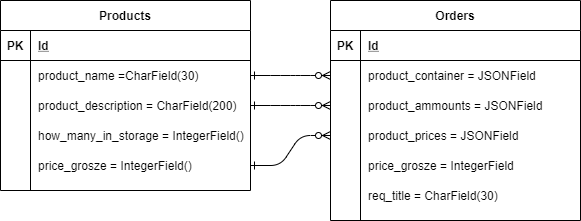

The diagram above was exported from draw.io. Its source (the exported page's mxGraphModel, read from the mxfile embedded in the PNG):
<mxGraphModel dx="1422" dy="762" grid="1" gridSize="10" guides="1" tooltips="1" connect="1" arrows="1" fold="1" page="1" pageScale="1" pageWidth="850" pageHeight="1100" math="0" shadow="0" extFonts="Permanent Marker^https://fonts.googleapis.com/css?family=Permanent+Marker">
  <root>
    <mxCell id="0" />
    <mxCell id="1" parent="0" />
    <mxCell id="C-vyLk0tnHw3VtMMgP7b-1" value="" style="edgeStyle=entityRelationEdgeStyle;endArrow=ERzeroToMany;startArrow=ERone;endFill=1;startFill=0;exitX=1;exitY=0.5;exitDx=0;exitDy=0;" parent="1" source="C-vyLk0tnHw3VtMMgP7b-27" target="C-vyLk0tnHw3VtMMgP7b-6" edge="1">
      <mxGeometry width="100" height="100" relative="1" as="geometry">
        <mxPoint x="340" y="720" as="sourcePoint" />
        <mxPoint x="440" y="620" as="targetPoint" />
      </mxGeometry>
    </mxCell>
    <mxCell id="C-vyLk0tnHw3VtMMgP7b-2" value="Orders" style="shape=table;startSize=30;container=1;collapsible=1;childLayout=tableLayout;fixedRows=1;rowLines=0;fontStyle=1;align=center;resizeLast=1;" parent="1" vertex="1">
      <mxGeometry x="450" y="120" width="250" height="220" as="geometry" />
    </mxCell>
    <mxCell id="C-vyLk0tnHw3VtMMgP7b-3" value="" style="shape=partialRectangle;collapsible=0;dropTarget=0;pointerEvents=0;fillColor=none;points=[[0,0.5],[1,0.5]];portConstraint=eastwest;top=0;left=0;right=0;bottom=1;" parent="C-vyLk0tnHw3VtMMgP7b-2" vertex="1">
      <mxGeometry y="30" width="250" height="30" as="geometry" />
    </mxCell>
    <mxCell id="C-vyLk0tnHw3VtMMgP7b-4" value="PK" style="shape=partialRectangle;overflow=hidden;connectable=0;fillColor=none;top=0;left=0;bottom=0;right=0;fontStyle=1;" parent="C-vyLk0tnHw3VtMMgP7b-3" vertex="1">
      <mxGeometry width="30" height="30" as="geometry" />
    </mxCell>
    <mxCell id="C-vyLk0tnHw3VtMMgP7b-5" value="Id" style="shape=partialRectangle;overflow=hidden;connectable=0;fillColor=none;top=0;left=0;bottom=0;right=0;align=left;spacingLeft=6;fontStyle=5;" parent="C-vyLk0tnHw3VtMMgP7b-3" vertex="1">
      <mxGeometry x="30" width="220" height="30" as="geometry" />
    </mxCell>
    <mxCell id="C-vyLk0tnHw3VtMMgP7b-6" value="" style="shape=partialRectangle;collapsible=0;dropTarget=0;pointerEvents=0;fillColor=none;points=[[0,0.5],[1,0.5]];portConstraint=eastwest;top=0;left=0;right=0;bottom=0;" parent="C-vyLk0tnHw3VtMMgP7b-2" vertex="1">
      <mxGeometry y="60" width="250" height="30" as="geometry" />
    </mxCell>
    <mxCell id="C-vyLk0tnHw3VtMMgP7b-7" value="" style="shape=partialRectangle;overflow=hidden;connectable=0;fillColor=none;top=0;left=0;bottom=0;right=0;" parent="C-vyLk0tnHw3VtMMgP7b-6" vertex="1">
      <mxGeometry width="30" height="30" as="geometry" />
    </mxCell>
    <mxCell id="C-vyLk0tnHw3VtMMgP7b-8" value="product_container = JSONField" style="shape=partialRectangle;overflow=hidden;connectable=0;fillColor=none;top=0;left=0;bottom=0;right=0;align=left;spacingLeft=6;" parent="C-vyLk0tnHw3VtMMgP7b-6" vertex="1">
      <mxGeometry x="30" width="220" height="30" as="geometry" />
    </mxCell>
    <mxCell id="C-vyLk0tnHw3VtMMgP7b-9" value="" style="shape=partialRectangle;collapsible=0;dropTarget=0;pointerEvents=0;fillColor=none;points=[[0,0.5],[1,0.5]];portConstraint=eastwest;top=0;left=0;right=0;bottom=0;" parent="C-vyLk0tnHw3VtMMgP7b-2" vertex="1">
      <mxGeometry y="90" width="250" height="30" as="geometry" />
    </mxCell>
    <mxCell id="C-vyLk0tnHw3VtMMgP7b-10" value="" style="shape=partialRectangle;overflow=hidden;connectable=0;fillColor=none;top=0;left=0;bottom=0;right=0;" parent="C-vyLk0tnHw3VtMMgP7b-9" vertex="1">
      <mxGeometry width="30" height="30" as="geometry" />
    </mxCell>
    <mxCell id="C-vyLk0tnHw3VtMMgP7b-11" value="product_ammounts = JSONField" style="shape=partialRectangle;overflow=hidden;connectable=0;fillColor=none;top=0;left=0;bottom=0;right=0;align=left;spacingLeft=6;" parent="C-vyLk0tnHw3VtMMgP7b-9" vertex="1">
      <mxGeometry x="30" width="220" height="30" as="geometry" />
    </mxCell>
    <mxCell id="4kOYodhcMeWpoknwbQSc-24" value="" style="shape=partialRectangle;collapsible=0;dropTarget=0;pointerEvents=0;fillColor=none;points=[[0,0.5],[1,0.5]];portConstraint=eastwest;top=0;left=0;right=0;bottom=0;" vertex="1" parent="C-vyLk0tnHw3VtMMgP7b-2">
      <mxGeometry y="120" width="250" height="30" as="geometry" />
    </mxCell>
    <mxCell id="4kOYodhcMeWpoknwbQSc-25" value="" style="shape=partialRectangle;overflow=hidden;connectable=0;fillColor=none;top=0;left=0;bottom=0;right=0;" vertex="1" parent="4kOYodhcMeWpoknwbQSc-24">
      <mxGeometry width="30" height="30" as="geometry" />
    </mxCell>
    <mxCell id="4kOYodhcMeWpoknwbQSc-26" value="product_prices = JSONField" style="shape=partialRectangle;overflow=hidden;connectable=0;fillColor=none;top=0;left=0;bottom=0;right=0;align=left;spacingLeft=6;" vertex="1" parent="4kOYodhcMeWpoknwbQSc-24">
      <mxGeometry x="30" width="220" height="30" as="geometry" />
    </mxCell>
    <mxCell id="4kOYodhcMeWpoknwbQSc-27" value="" style="shape=partialRectangle;collapsible=0;dropTarget=0;pointerEvents=0;fillColor=none;points=[[0,0.5],[1,0.5]];portConstraint=eastwest;top=0;left=0;right=0;bottom=0;" vertex="1" parent="C-vyLk0tnHw3VtMMgP7b-2">
      <mxGeometry y="150" width="250" height="30" as="geometry" />
    </mxCell>
    <mxCell id="4kOYodhcMeWpoknwbQSc-28" value="" style="shape=partialRectangle;overflow=hidden;connectable=0;fillColor=none;top=0;left=0;bottom=0;right=0;" vertex="1" parent="4kOYodhcMeWpoknwbQSc-27">
      <mxGeometry width="30" height="30" as="geometry" />
    </mxCell>
    <mxCell id="4kOYodhcMeWpoknwbQSc-29" value="price_grosze = IntegerField" style="shape=partialRectangle;overflow=hidden;connectable=0;fillColor=none;top=0;left=0;bottom=0;right=0;align=left;spacingLeft=6;" vertex="1" parent="4kOYodhcMeWpoknwbQSc-27">
      <mxGeometry x="30" width="220" height="30" as="geometry" />
    </mxCell>
    <mxCell id="4kOYodhcMeWpoknwbQSc-30" value="" style="shape=partialRectangle;collapsible=0;dropTarget=0;pointerEvents=0;fillColor=none;points=[[0,0.5],[1,0.5]];portConstraint=eastwest;top=0;left=0;right=0;bottom=0;" vertex="1" parent="C-vyLk0tnHw3VtMMgP7b-2">
      <mxGeometry y="180" width="250" height="30" as="geometry" />
    </mxCell>
    <mxCell id="4kOYodhcMeWpoknwbQSc-31" value="" style="shape=partialRectangle;overflow=hidden;connectable=0;fillColor=none;top=0;left=0;bottom=0;right=0;" vertex="1" parent="4kOYodhcMeWpoknwbQSc-30">
      <mxGeometry width="30" height="30" as="geometry" />
    </mxCell>
    <mxCell id="4kOYodhcMeWpoknwbQSc-32" value="req_title = CharField(30)" style="shape=partialRectangle;overflow=hidden;connectable=0;fillColor=none;top=0;left=0;bottom=0;right=0;align=left;spacingLeft=6;" vertex="1" parent="4kOYodhcMeWpoknwbQSc-30">
      <mxGeometry x="30" width="220" height="30" as="geometry" />
    </mxCell>
    <mxCell id="C-vyLk0tnHw3VtMMgP7b-23" value="Products" style="shape=table;startSize=30;container=1;collapsible=1;childLayout=tableLayout;fixedRows=1;rowLines=0;fontStyle=1;align=center;resizeLast=1;" parent="1" vertex="1">
      <mxGeometry x="120" y="120" width="250" height="190" as="geometry" />
    </mxCell>
    <mxCell id="C-vyLk0tnHw3VtMMgP7b-24" value="" style="shape=partialRectangle;collapsible=0;dropTarget=0;pointerEvents=0;fillColor=none;points=[[0,0.5],[1,0.5]];portConstraint=eastwest;top=0;left=0;right=0;bottom=1;" parent="C-vyLk0tnHw3VtMMgP7b-23" vertex="1">
      <mxGeometry y="30" width="250" height="30" as="geometry" />
    </mxCell>
    <mxCell id="C-vyLk0tnHw3VtMMgP7b-25" value="PK" style="shape=partialRectangle;overflow=hidden;connectable=0;fillColor=none;top=0;left=0;bottom=0;right=0;fontStyle=1;" parent="C-vyLk0tnHw3VtMMgP7b-24" vertex="1">
      <mxGeometry width="30" height="30" as="geometry" />
    </mxCell>
    <mxCell id="C-vyLk0tnHw3VtMMgP7b-26" value="Id" style="shape=partialRectangle;overflow=hidden;connectable=0;fillColor=none;top=0;left=0;bottom=0;right=0;align=left;spacingLeft=6;fontStyle=5;" parent="C-vyLk0tnHw3VtMMgP7b-24" vertex="1">
      <mxGeometry x="30" width="220" height="30" as="geometry" />
    </mxCell>
    <mxCell id="C-vyLk0tnHw3VtMMgP7b-27" value="" style="shape=partialRectangle;collapsible=0;dropTarget=0;pointerEvents=0;fillColor=none;points=[[0,0.5],[1,0.5]];portConstraint=eastwest;top=0;left=0;right=0;bottom=0;" parent="C-vyLk0tnHw3VtMMgP7b-23" vertex="1">
      <mxGeometry y="60" width="250" height="30" as="geometry" />
    </mxCell>
    <mxCell id="C-vyLk0tnHw3VtMMgP7b-28" value="" style="shape=partialRectangle;overflow=hidden;connectable=0;fillColor=none;top=0;left=0;bottom=0;right=0;" parent="C-vyLk0tnHw3VtMMgP7b-27" vertex="1">
      <mxGeometry width="30" height="30" as="geometry" />
    </mxCell>
    <mxCell id="C-vyLk0tnHw3VtMMgP7b-29" value="product_name =CharField(30)" style="shape=partialRectangle;overflow=hidden;connectable=0;fillColor=none;top=0;left=0;bottom=0;right=0;align=left;spacingLeft=6;" parent="C-vyLk0tnHw3VtMMgP7b-27" vertex="1">
      <mxGeometry x="30" width="220" height="30" as="geometry" />
    </mxCell>
    <mxCell id="4kOYodhcMeWpoknwbQSc-1" value="" style="shape=partialRectangle;collapsible=0;dropTarget=0;pointerEvents=0;fillColor=none;points=[[0,0.5],[1,0.5]];portConstraint=eastwest;top=0;left=0;right=0;bottom=0;" vertex="1" parent="C-vyLk0tnHw3VtMMgP7b-23">
      <mxGeometry y="90" width="250" height="30" as="geometry" />
    </mxCell>
    <mxCell id="4kOYodhcMeWpoknwbQSc-2" value="" style="shape=partialRectangle;overflow=hidden;connectable=0;fillColor=none;top=0;left=0;bottom=0;right=0;" vertex="1" parent="4kOYodhcMeWpoknwbQSc-1">
      <mxGeometry width="30" height="30" as="geometry" />
    </mxCell>
    <mxCell id="4kOYodhcMeWpoknwbQSc-3" value="product_description = CharField(200)" style="shape=partialRectangle;overflow=hidden;connectable=0;fillColor=none;top=0;left=0;bottom=0;right=0;align=left;spacingLeft=6;" vertex="1" parent="4kOYodhcMeWpoknwbQSc-1">
      <mxGeometry x="30" width="220" height="30" as="geometry" />
    </mxCell>
    <mxCell id="4kOYodhcMeWpoknwbQSc-4" value="" style="shape=partialRectangle;collapsible=0;dropTarget=0;pointerEvents=0;fillColor=none;points=[[0,0.5],[1,0.5]];portConstraint=eastwest;top=0;left=0;right=0;bottom=0;" vertex="1" parent="C-vyLk0tnHw3VtMMgP7b-23">
      <mxGeometry y="120" width="250" height="30" as="geometry" />
    </mxCell>
    <mxCell id="4kOYodhcMeWpoknwbQSc-5" value="" style="shape=partialRectangle;overflow=hidden;connectable=0;fillColor=none;top=0;left=0;bottom=0;right=0;" vertex="1" parent="4kOYodhcMeWpoknwbQSc-4">
      <mxGeometry width="30" height="30" as="geometry" />
    </mxCell>
    <mxCell id="4kOYodhcMeWpoknwbQSc-6" value="how_many_in_storage = IntegerField()" style="shape=partialRectangle;overflow=hidden;connectable=0;fillColor=none;top=0;left=0;bottom=0;right=0;align=left;spacingLeft=6;" vertex="1" parent="4kOYodhcMeWpoknwbQSc-4">
      <mxGeometry x="30" width="220" height="30" as="geometry" />
    </mxCell>
    <mxCell id="4kOYodhcMeWpoknwbQSc-20" value="" style="shape=partialRectangle;collapsible=0;dropTarget=0;pointerEvents=0;fillColor=none;points=[[0,0.5],[1,0.5]];portConstraint=eastwest;top=0;left=0;right=0;bottom=0;" vertex="1" parent="C-vyLk0tnHw3VtMMgP7b-23">
      <mxGeometry y="150" width="250" height="30" as="geometry" />
    </mxCell>
    <mxCell id="4kOYodhcMeWpoknwbQSc-21" value="" style="shape=partialRectangle;overflow=hidden;connectable=0;fillColor=none;top=0;left=0;bottom=0;right=0;" vertex="1" parent="4kOYodhcMeWpoknwbQSc-20">
      <mxGeometry width="30" height="30" as="geometry" />
    </mxCell>
    <mxCell id="4kOYodhcMeWpoknwbQSc-22" value="price_grosze = IntegerField()" style="shape=partialRectangle;overflow=hidden;connectable=0;fillColor=none;top=0;left=0;bottom=0;right=0;align=left;spacingLeft=6;" vertex="1" parent="4kOYodhcMeWpoknwbQSc-20">
      <mxGeometry x="30" width="220" height="30" as="geometry" />
    </mxCell>
    <mxCell id="4kOYodhcMeWpoknwbQSc-34" value="" style="edgeStyle=entityRelationEdgeStyle;endArrow=ERzeroToMany;startArrow=ERone;endFill=1;startFill=0;entryX=0;entryY=0.5;entryDx=0;entryDy=0;exitX=1;exitY=0.5;exitDx=0;exitDy=0;" edge="1" parent="1" source="4kOYodhcMeWpoknwbQSc-1" target="C-vyLk0tnHw3VtMMgP7b-9">
      <mxGeometry width="100" height="100" relative="1" as="geometry">
        <mxPoint x="370" y="220" as="sourcePoint" />
        <mxPoint x="450" y="230" as="targetPoint" />
      </mxGeometry>
    </mxCell>
    <mxCell id="4kOYodhcMeWpoknwbQSc-35" value="" style="edgeStyle=entityRelationEdgeStyle;endArrow=ERzeroToMany;startArrow=ERone;endFill=1;startFill=0;exitX=1;exitY=0.5;exitDx=0;exitDy=0;entryX=0;entryY=0.5;entryDx=0;entryDy=0;" edge="1" parent="1" source="4kOYodhcMeWpoknwbQSc-20" target="4kOYodhcMeWpoknwbQSc-24">
      <mxGeometry width="100" height="100" relative="1" as="geometry">
        <mxPoint x="370" y="250" as="sourcePoint" />
        <mxPoint x="450" y="260" as="targetPoint" />
      </mxGeometry>
    </mxCell>
  </root>
</mxGraphModel>